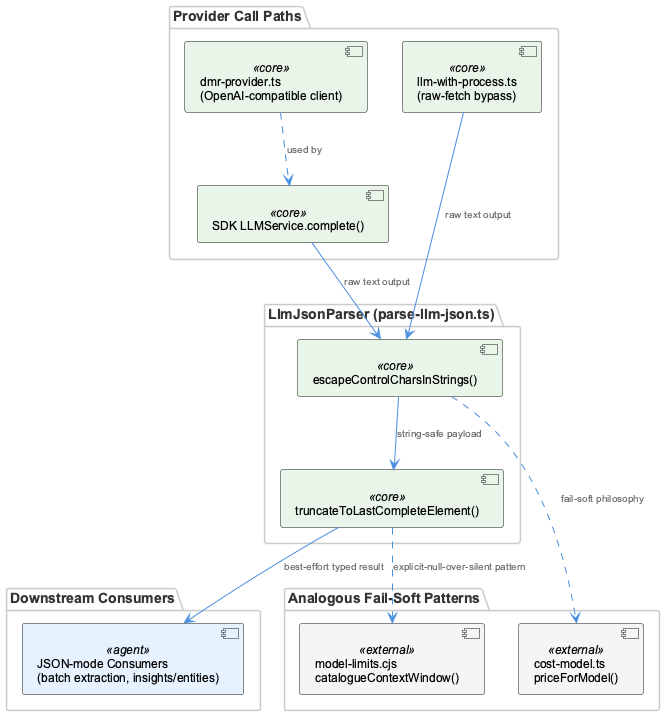

The diagram above was rendered by PlantUML. Its source (embedded in the PNG):
@startuml
!include /Users/Q284340/Agentic/coding/docs/puml/_standard-style.puml

package "Provider Call Paths" {
  component "llm-with-process.ts\n(raw-fetch bypass)" as rawfetch <<core>>
  component "SDK LLMService.complete()" as sdk <<core>>
  component "dmr-provider.ts\n(OpenAI-compatible client)" as dmr <<core>>
}

package "LlmJsonParser (parse-llm-json.ts)" {
  component "escapeControlCharsInStrings()" as escape <<core>>
  component "truncateToLastCompleteElement()" as truncate <<core>>
}

package "Downstream Consumers" {
  component "JSON-mode Consumers\n(batch extraction, insights/entities)" as consumers <<agent>>
}

package "Analogous Fail-Soft Patterns" {
  component "cost-model.ts\npriceForModel()" as cost <<external>>
  component "model-limits.cjs\ncatalogueContextWindow()" as limits <<external>>
}

rawfetch --> escape : "raw text output"
sdk --> escape : "raw text output"
dmr ..> sdk : "used by"

escape --> truncate : "string-safe payload"
truncate --> consumers : "best-effort typed result"

escape ..> cost : "fail-soft philosophy"
truncate ..> limits : "explicit-null-over-silent pattern"

@enduml